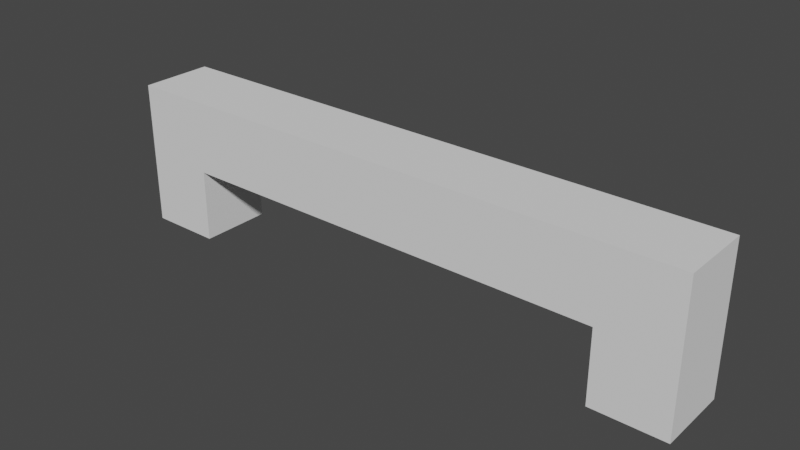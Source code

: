 # Source: Handle.blend  (saved by Blender 3.3.6; exported with 4.5.12 LTS)
import bpy
from mathutils import Matrix  # noqa: F401  (used for matrix-valued properties, if any)

bpy.ops.wm.read_factory_settings(use_empty=True)
scene = bpy.context.scene
scene.name = 'Scene'

# ---- collections
col_collection = bpy.data.collections.new('Collection'); scene.collection.children.link(col_collection)

# ---- world
world_world = bpy.data.worlds.new('World'); scene.world = world_world
world_world.use_nodes = True; world_world.node_tree.nodes.clear()
_N = world_world.node_tree.nodes; _L = world_world.node_tree.links
n0 = _N.new('ShaderNodeOutputWorld'); n0.name = 'World Output'; n0.location = (300, 300)
n1 = _N.new('ShaderNodeBackground'); n1.name = 'Background'; n1.location = (10, 300)
n1.inputs[0].default_value = (0.05088, 0.05088, 0.05088, 1.0)
_L.new(n1.outputs[0], n0.inputs[0])
n0.is_active_output = True
world_world.color = (0.05088, 0.05088, 0.05088)
world_world.use_sun_shadow = False
world_world.sun_shadow_jitter_overblur = 0.0

# ---- meshes
me_cube_001 = bpy.data.meshes.new('Cube.001')
me_cube_001.from_pydata([(0.0, -0.5, 1.0), (0.0, -0.5, 2.0), (0.0, 0.5, 1.0), (0.0, 0.5, 2.0), (3.0, -0.5, 1.0), (4.0, -0.5, 2.0), (3.0, 0.5, 1.0), (4.0, 0.5, 2.0), (3.0, -0.5, 0.0), (3.0, 0.5, 0.0), (4.0, -0.5, 0.0), (4.0, 0.5, 0.0)], [], [(2, 3, 7, 6), (4, 5, 1, 0), (2, 6, 4, 0), (7, 3, 1, 5), (5, 4, 8, 10), (8, 9, 11, 10), (7, 5, 10, 11), (4, 6, 9, 8), (6, 7, 11, 9)])
_k = set([(4, 5), (4, 6), (5, 7), (6, 7)])
me_cube_001.attributes.new('sharp_edge', 'BOOLEAN', 'EDGE').data.foreach_set('value', [ (min(e.vertices), max(e.vertices)) in _k for e in me_cube_001.edges])
_uv = me_cube_001.uv_layers.new(name='UVMap')
_uv.uv.foreach_set('vector', [0.375, 0.25, 0.625, 0.25, 0.625, 0.5, 0.375, 0.5, 0.375, 0.75, 0.625, 0.75, 0.625, 1.0, 0.375, 1.0, 0.125, 0.5, 0.375, 0.5, 0.375, 0.75, 0.125, 0.75, 0.625, 0.5, 0.875, 0.5, 0.875, 0.75, 0.625, 0.75, 0.375, 0.75, 0.375, 0.75, 0.375, 0.75, 0.375, 0.75, 0.375, 0.75, 0.375, 0.5, 0.375, 0.5, 0.375, 0.75, 0.375, 0.5, 0.375, 0.75, 0.375, 0.75, 0.375, 0.5, 0.375, 0.75, 0.375, 0.5, 0.375, 0.5, 0.375, 0.75, 0.375, 0.5, 0.375, 0.5, 0.375, 0.5, 0.375, 0.5])
me_cube_001.update()

# ---- objects
ob_cube = bpy.data.objects.new('Cube', me_cube_001)

# ---- transforms, parenting, visibility, modifiers, constraints
ob_cube.location = (0.0, 0.0, 0.0)
_m = ob_cube.modifiers.new('Mirror', 'MIRROR')

# ---- collection membership
col_collection.objects.link(ob_cube)

# ---- scene / render settings (as saved in the file)
scene.frame_start = 1; scene.frame_end = 250; scene.frame_set(0)
scene.render.engine = 'BLENDER_EEVEE_NEXT'
scene.cycles.sampling_pattern = 'TABULATED_SOBOL'
scene.cycles.use_light_tree = False
scene.view_settings.view_transform = 'Filmic'
bpy.context.view_layer.update()

# ---- added for rendering (the .blend has no active camera and no usable light): camera, sun
cam_auto = bpy.data.cameras.new('AutoCamera')
cam_auto.lens = 50.0
cam_auto.sensor_width = 36.0
cam_auto.clip_end = 1000.0
ob_auto_camera = bpy.data.objects.new('AutoCamera', cam_auto)
scene.collection.objects.link(ob_auto_camera)
ob_auto_camera.location = (7.68549, -9.22259, 7.14839)
ob_auto_camera.rotation_euler = (1.09748, -7.21219e-08, 0.694738)
scene.camera = ob_auto_camera
light_auto_sun = bpy.data.lights.new('AutoSun', 'SUN')
light_auto_sun.energy = 3.0
light_auto_sun.angle = 0.0523599
ob_auto_sun = bpy.data.objects.new('AutoSun', light_auto_sun)
scene.collection.objects.link(ob_auto_sun)
ob_auto_sun.rotation_euler = (0.872665, 0.174533, 0.523599)
bpy.context.view_layer.update()
